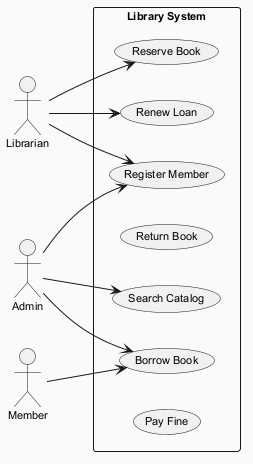

The diagram above was rendered by PlantUML. Its source (embedded in the PNG):
@startuml
skinparam backgroundColor #FAFAFA
skinparam classBackgroundColor #FFF3E0
skinparam classBorderColor #E65100
skinparam defaultFontSize 11
left to right direction
actor "Librarian" as L
actor "Admin" as A
actor "Member" as M
rectangle "Library System" {
  usecase "Borrow Book" as UC_BorrowBook
  usecase "Renew Loan" as UC_RenewLoan
  usecase "Register Member" as UC_RegisterMember
  usecase "Return Book" as UC_ReturnBook
  usecase "Reserve Book" as UC_ReserveBook
  usecase "Search Catalog" as UC_SearchCatalog
  usecase "Pay Fine" as UC_PayFine
}
L --> UC_ReserveBook
L --> UC_RenewLoan
L --> UC_RegisterMember
A --> UC_RegisterMember
A --> UC_BorrowBook
A --> UC_SearchCatalog
M --> UC_BorrowBook
@enduml